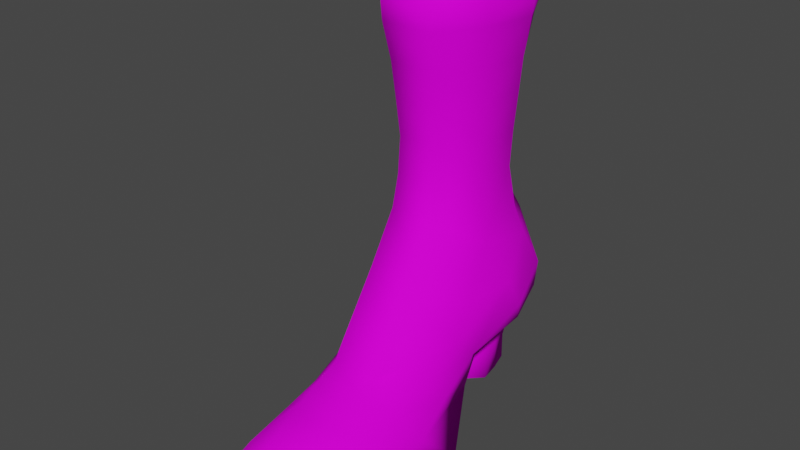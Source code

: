 # Source: womens_boot.blend  (saved by Blender 3.2.14; exported with 4.5.12 LTS)
import bpy
from mathutils import Matrix  # noqa: F401  (used for matrix-valued properties, if any)

bpy.ops.wm.read_factory_settings(use_empty=True)
scene = bpy.context.scene
scene.name = 'Scene'

# ---- collections
col_collection = bpy.data.collections.new('Collection'); scene.collection.children.link(col_collection)

# ---- images (referenced by path relative to the original .blend; pixels are not part of the script)
import os
ASSET_DIR = os.environ.get("B2B_ASSET_DIR", "")  # directory of the original .blend (textures are referenced by path, not embedded)
HERE = os.path.dirname(os.path.abspath(__file__))  # packed textures are extracted next to this script under _unpacked/

def load_image(name, relpath, width, height, colorspace="sRGB"):
    """Load a texture the original file referenced (path relative to the .blend, or extracted next to this script)."""
    p = next((c for c in (os.path.join(HERE, relpath), os.path.join(ASSET_DIR, relpath)) if relpath and os.path.exists(c)), "")
    if p:
        img = bpy.data.images.load(p, check_existing=True)
        img.name = name
    else:  # same state as the original file: an image datablock whose file is absent (Cycles renders it pink)
        img = bpy.data.images.new(name, width, height)
        img.source = "FILE"
        img.filepath = "//" + (relpath or name)
    img.colorspace_settings.name = colorspace
    return img
img_boot_womens_tex_psd = load_image('boot_womens_tex.psd', 'boot_womens_tex.psd', 1024, 1024, 'sRGB')

# ---- materials (node trees are filled in below, after node groups)
mat_boot_womens = bpy.data.materials.new('boot_womens')
mat_boot_womens.use_transparent_shadow = False

# ---- material node trees
mat_boot_womens.use_nodes = True; mat_boot_womens.node_tree.nodes.clear()
_N = mat_boot_womens.node_tree.nodes; _L = mat_boot_womens.node_tree.links
n0 = _N.new('ShaderNodeBsdfPrincipled'); n0.name = 'Principled BSDF'; n0.location = (10, 300)
n0.distribution = 'GGX'
n0.subsurface_method = 'RANDOM_WALK_SKIN'
n0.inputs[2].default_value = 0.8227
n0.inputs[3].default_value = 1.45
n0.inputs[13].default_value = 0.05909
n0.inputs[27].default_value = (0.0, 0.0, 0.0, 1.0)
n0.inputs[28].default_value = 1.0
n1 = _N.new('ShaderNodeOutputMaterial'); n1.name = 'Material Output'; n1.location = (300, 300)
n2 = _N.new('ShaderNodeTexImage'); n2.name = 'Image Texture'; n2.location = (-323, 223)
n2.image = img_boot_womens_tex_psd
_L.new(n0.outputs[0], n1.inputs[0])
_L.new(n2.outputs[0], n0.inputs[0])
n1.is_active_output = True

# ---- world
world_world = bpy.data.worlds.new('World'); scene.world = world_world
world_world.use_nodes = True; world_world.node_tree.nodes.clear()
_N = world_world.node_tree.nodes; _L = world_world.node_tree.links
n0 = _N.new('ShaderNodeOutputWorld'); n0.name = 'World Output'; n0.location = (300, 300)
n1 = _N.new('ShaderNodeBackground'); n1.name = 'Background'; n1.location = (10, 300)
n1.inputs[0].default_value = (0.05088, 0.05088, 0.05088, 1.0)
_L.new(n1.outputs[0], n0.inputs[0])
n0.is_active_output = True
world_world.color = (0.05088, 0.05088, 0.05088)
world_world.use_sun_shadow = False
world_world.sun_shadow_jitter_overblur = 0.0

# ---- meshes
me_circle = bpy.data.meshes.new('Circle')
me_circle.from_pydata([(0.09044, 0.87, -0.4387), (-0.3231, 0.6587, -0.5375), (-0.384, 0.3768, -0.6224), (-0.3625, 0.07936, -0.7788), (-0.4086, -0.3615, -1.102), (-0.4355, -0.6086, -1.131), (-0.4028, -1.001, -1.095), (-0.2764, -1.426, -0.996), (0.01935, -1.65, -0.9439), (0.2892, -1.425, -1.02), (0.4826, -0.9915, -1.09), (0.5224, -0.4457, -1.137), (0.3196, -0.08623, -0.9079), (0.2652, 0.09122, -0.7792), (0.3526, 0.424, -0.6332), (0.301, 0.6761, -0.5287), (-0.1734, 0.5552, -0.749), (0.1359, 0.7045, -0.6779), (-0.2003, 0.2806, -0.8143), (0.1979, 0.4115, -0.7931), (0.1272, 0.2517, -0.8228), (0.1704, 0.5718, -0.742), (0.353, -0.06435, -0.675), (0.4905, -1.077, -0.8763), (0.4846, -0.7011, -0.8804), (0.408, -0.4257, -0.8035), (0.389, -0.8063, -0.713), (0.382, -1.076, -0.7362), (-0.1036, -0.9304, -0.5937), (0.001576, -1.616, -0.7698), (0.02165, -1.685, -0.8332), (0.3317, -1.453, -0.8628), (-0.09395, -1.164, -0.6927), (0.2943, -1.362, -0.7687), (-0.2133, -1.534, -0.87), (-0.3619, -1.069, -0.937), (-0.2034, -1.41, -0.8069), (-0.2491, -1.057, -0.7824), (0.2015, -0.8059, -0.5294), (-0.2713, -0.8086, -0.7476), (0.3862, 0.2522, -0.2826), (0.27, 0.5554, -0.08954), (-0.1486, 0.7828, -0.04727), (0.4112, 0.3441, -0.4835), (0.3341, 0.6562, -0.3309), (-0.1331, 0.8674, -0.2614), (-0.377, 0.626, -0.3439), (-0.4161, 0.3119, -0.4841), (-0.3488, 0.5319, -0.1392), (-0.3698, 0.244, -0.2606), (0.3713, -0.2565, -0.5041), (0.3891, -0.5872, -0.6521), (-0.1456, 0.6575, 0.1474), (-0.1553, 0.602, 0.3761), (-0.1578, 0.6129, 0.615), (-0.1657, 0.6798, 0.8635), (-0.1869, 0.8348, 1.237), (-0.1218, 0.8031, 1.416), (-0.1742, 0.7505, 1.043), (0.1974, -1.074, -0.6301), (-0.2907, -0.5789, -0.6684), (-0.3613, -0.7123, -0.9197), (-0.3604, -0.4546, -0.8358), (-0.3675, -0.08034, -0.6865), (-0.3548, -0.2816, -0.5192), (0.195, -0.6668, -0.3784), (0.2028, -1.173, -0.6659), (0.1939, -0.9291, -0.5788), (-0.1016, -0.8088, -0.5421), (-0.09408, -1.077, -0.6528), (-0.1226, -0.6781, -0.395), (0.1816, -0.432, -0.09727), (-0.1619, -0.403, -0.0917), (-0.1745, -0.1924, 0.2171), (0.1556, -0.2127, 0.2137), (-0.1727, -0.1452, 0.4154), (0.1258, -0.1549, 0.4255), (0.2511, 0.4774, 0.1016), (0.2893, 0.1229, 0.001102), (0.3581, -0.1495, -0.2887), (0.2317, 0.1095, 0.4086), (0.231, 0.4263, 0.3886), (-0.2822, -0.1335, -0.2472), (-0.27, 0.09824, -7.153e-05), (-0.2789, 0.4775, 0.08435), (-0.2534, 0.4242, 0.3826), (-0.2779, 0.119, 0.3969), (-0.1633, -0.136, 0.6581), (0.1336, -0.145, 0.6594), (0.2347, 0.1202, 0.6391), (0.2352, 0.4408, 0.6169), (-0.2568, 0.4383, 0.6127), (-0.2817, 0.128, 0.6322), (-0.169, -0.1688, 0.9034), (0.1406, -0.1779, 0.9047), (0.2464, 0.1205, 0.8831), (0.2482, 0.4608, 0.8659), (-0.2684, 0.458, 0.8615), (-0.2936, 0.1287, 0.8756), (-0.1772, -0.1992, 1.128), (0.1497, -0.2093, 1.129), (0.2611, 0.1105, 1.098), (0.2628, 0.4695, 1.078), (-0.2826, 0.4671, 1.071), (-0.3087, 0.1191, 1.09), (-0.1917, -0.2577, 1.373), (0.1657, -0.2687, 1.374), (0.2866, 0.07888, 1.347), (0.2914, 0.4891, 1.317), (-0.3088, 0.4866, 1.309), (-0.3345, 0.08799, 1.338), (-0.1296, -0.1718, 1.621), (0.1104, -0.1801, 1.615), (0.1943, 0.07909, 1.623), (0.1881, 0.4826, 1.506), (-0.2054, 0.5043, 1.502), (-0.244, 0.08717, 1.615), (-0.1235, 0.4608, -0.9378), (0.1534, 0.5575, -0.9129), (-0.1443, 0.2612, -0.9439), (0.1463, 0.3588, -0.9475), (0.09761, 0.2438, -0.9445), (0.1531, 0.4758, -0.938), (-0.1551, 0.4562, -1.13), (-0.07923, 0.5779, -1.101), (-0.1933, 0.2223, -1.1), (0.1825, 0.3312, -1.132), (0.1194, 0.2016, -1.098), (0.159, 0.4737, -1.129), (-0.0807, 0.6998, -0.6714), (-0.06314, 0.5528, -0.9064), (-0.1275, 0.8641, -0.432), (0.0856, 0.7848, -0.0567), (0.08484, 0.8736, -0.268), (0.07102, 0.6622, 0.1409), (0.06126, 0.6067, 0.3696), (0.06288, 0.6179, 0.6077), (0.06781, 0.6855, 0.8555), (0.07297, 0.7557, 1.036), (0.08087, 0.8406, 1.229), (0.02631, 0.8235, 1.417), (0.1373, 0.5826, -1.107), (-0.1962, -0.2726, 1.57), (0.1706, -0.2838, 1.571), (0.2956, 0.06512, 1.593), (0.2956, 0.5105, 1.451), (-0.3438, 0.07441, 1.584), (-0.3127, 0.5084, 1.443), (0.08651, 0.9141, 1.363), (-0.1977, 0.8758, 1.372), (-0.02211, 0.2343, 0.1888), (-0.3573, 0.1716, -0.7205)], [], [(8, 7, 6, 9), (9, 6, 5, 10), (10, 5, 4, 11), (11, 4, 3, 12), (12, 3, 151, 13), (1, 16, 18, 2), (14, 19, 21, 15), (20, 18, 119, 121), (16, 129, 130, 117), (15, 21, 17, 0), (13, 20, 19, 14), (131, 129, 16, 1), (2, 18, 20, 13), (47, 2, 151), (12, 13, 22, 25), (24, 11, 12, 25), (24, 26, 27, 23), (25, 51, 26, 24), (22, 50, 51), (69, 37, 36, 32), (23, 10, 11, 24), (9, 10, 23, 31), (68, 60, 39, 28), (9, 31, 30, 8), (29, 30, 31, 33), (33, 31, 23, 27), (7, 8, 30, 34), (29, 36, 34, 30), (35, 34, 36, 37), (29, 32, 36), (33, 66, 29), (26, 51, 38, 67), (132, 41, 44, 133), (41, 40, 43), (22, 43, 40, 50), (6, 7, 34, 35), (14, 43, 22, 13), (15, 44, 43, 14), (0, 133, 44, 15), (48, 42, 45, 46), (47, 49, 48), (27, 59, 66, 33), (46, 45, 131, 1), (59, 27, 26, 67), (37, 69, 28, 39), (35, 37, 39, 61), (62, 61, 39, 60), (5, 6, 35, 61), (49, 47, 63, 64), (2, 47, 46, 1), (60, 64, 63), (4, 5, 61, 62), (70, 64, 60, 68), (38, 51, 50, 65), (66, 32, 29), (67, 38, 68, 28), (28, 69, 59, 67), (66, 59, 69, 32), (38, 65, 70, 68), (65, 71, 72, 70), (50, 79, 71, 65), (82, 64, 70, 72), (71, 74, 73, 72), (74, 76, 75, 73), (41, 132, 134), (78, 40, 41, 77), (79, 78, 74, 71), (80, 76, 74, 78), (81, 80, 78, 77), (79, 50, 40, 78), (135, 81, 77, 134), (82, 72, 73, 83), (49, 64, 82, 83), (84, 48, 49, 83), (48, 84, 52), (75, 86, 83, 73), (85, 84, 83, 86), (53, 52, 84, 85), (86, 92, 91, 85), (80, 81, 90, 89), (75, 87, 92, 86), (76, 88, 87, 75), (80, 89, 88, 76), (88, 94, 93, 87), (87, 93, 98, 92), (89, 95, 94, 88), (92, 98, 97, 91), (89, 90, 96, 95), (94, 100, 99, 93), (93, 99, 104, 98), (95, 101, 100, 94), (98, 104, 103, 97), (95, 96, 102, 101), (100, 106, 105, 99), (99, 105, 110, 104), (101, 107, 106, 100), (104, 110, 109, 103), (101, 102, 108, 107), (106, 143, 142, 105), (105, 142, 146, 110), (107, 144, 143, 106), (110, 146, 147, 109), (107, 108, 145, 144), (148, 145, 108, 139), (139, 108, 102, 138), (138, 102, 96, 137), (137, 96, 90, 136), (136, 90, 81, 135), (54, 53, 85, 91), (55, 54, 91, 97), (58, 55, 97, 103), (56, 58, 103, 109), (149, 56, 109, 147), (122, 120, 126, 128), (121, 119, 125, 127), (21, 19, 120, 122), (18, 16, 117, 119), (17, 21, 122, 118), (19, 20, 121, 120), (127, 125, 123, 126), (119, 117, 123, 125), (118, 122, 128, 141), (120, 121, 127, 126), (117, 130, 124, 123), (118, 130, 129, 17), (131, 0, 17, 129), (42, 132, 133, 45), (3, 4, 62, 63), (52, 134, 132, 42), (53, 135, 134, 52), (54, 136, 135, 53), (55, 137, 136, 54), (56, 139, 138, 58), (149, 148, 139, 56), (58, 138, 137, 55), (130, 118, 141, 124), (126, 123, 128), (123, 124, 141, 128), (112, 113, 150), (116, 111, 150), (114, 140, 150), (140, 57, 150), (111, 112, 150), (113, 114, 150), (115, 116, 150), (57, 115, 150), (112, 111, 142, 143), (113, 112, 143, 144), (114, 113, 144, 145), (111, 116, 146, 142), (116, 115, 147, 146), (140, 114, 145, 148), (115, 57, 149, 147), (57, 140, 148, 149), (2, 13, 151), (25, 22, 51), (77, 41, 134), (44, 41, 43), (42, 48, 52), (46, 47, 48), (63, 47, 151, 3), (45, 133, 0, 131), (62, 60, 63)])
me_circle.polygons.foreach_set('use_smooth', [True] * 163)
_uv = me_circle.uv_layers.new(name='UVMap')
_uv.uv.foreach_set('vector', [0.8328, 0.01388, 0.9058, 0.06024, 0.9542, 0.1655, 0.7721, 0.07875, 0.7721, 0.07875, 0.9542, 0.1655, 0.98, 0.2663, 0.7319, 0.1928, 0.7319, 0.1928, 0.98, 0.2663, 0.9857, 0.3457, 0.7197, 0.3259, 0.7197, 0.3259, 0.9857, 0.3457, 0.9416, 0.4271, 0.7347, 0.4096, 0.7347, 0.4096, 0.9416, 0.4271, 0.928, 0.4761, 0.7619, 0.456, 0.8948, 0.9498, 0.8832, 0.8998, 0.9289, 0.8723, 0.9359, 0.9199, 0.7494, 0.8967, 0.7724, 0.8623, 0.797, 0.8876, 0.7772, 0.9338, 0.7724, 0.4967, 0.91, 0.5348, 0.929, 0.6558, 0.7658, 0.6366, 0.8832, 0.8998, 0.8532, 0.9207, 0.8641, 0.8625, 0.8881, 0.8548, 0.7772, 0.9338, 0.797, 0.8876, 0.8124, 0.9132, 0.8145, 0.9664, 0.7149, 0.8431, 0.7511, 0.8356, 0.7724, 0.8623, 0.7494, 0.8967, 0.8502, 0.9736, 0.8532, 0.9207, 0.8832, 0.8998, 0.8948, 0.9498, 0.9137, 0.5066, 0.91, 0.5348, 0.7724, 0.4967, 0.7619, 0.456, 0.06047, 0.4424, 0.04274, 0.4198, 0.07971, 0.4002, 0.5428, 0.2856, 0.5554, 0.3329, 0.511, 0.3332, 0.4761, 0.272, 0.4338, 0.2263, 0.4974, 0.2111, 0.5428, 0.2856, 0.4761, 0.272, 0.4338, 0.2263, 0.3979, 0.248, 0.3558, 0.2186, 0.3768, 0.192, 0.4761, 0.272, 0.4228, 0.2851, 0.3979, 0.248, 0.4338, 0.2263, 0.4703, 0.3883, 0.4683, 0.4157, 0.3942, 0.3736, 0.2877, 0.146, 0.2417, 0.1343, 0.2747, 0.07134, 0.288, 0.1247, 0.3768, 0.192, 0.4004, 0.1615, 0.4974, 0.2111, 0.4338, 0.2263, 0.3835, 0.02719, 0.4701, 0.07728, 0.4297, 0.1033, 0.3676, 0.05445, 0.2276, 0.2976, 0.1801, 0.2944, 0.2018, 0.2536, 0.2453, 0.2761, 0.3835, 0.02719, 0.3676, 0.05445, 0.3133, 0.03732, 0.3118, 0.01435, 0.3115, 0.05055, 0.3133, 0.03732, 0.3676, 0.05445, 0.3626, 0.07779, 0.3626, 0.07779, 0.3676, 0.05445, 0.4297, 0.1033, 0.3982, 0.1258, 0.2467, 0.03512, 0.3118, 0.01435, 0.3133, 0.03732, 0.2768, 0.04784, 0.3115, 0.05055, 0.2747, 0.07134, 0.2768, 0.04784, 0.3133, 0.03732, 0.2011, 0.1188, 0.2768, 0.04784, 0.2747, 0.07134, 0.2417, 0.1343, 0.3115, 0.05055, 0.288, 0.1247, 0.2747, 0.07134, 0.3626, 0.07779, 0.3517, 0.1212, 0.3115, 0.05055, 0.3979, 0.248, 0.4228, 0.2851, 0.3688, 0.2888, 0.3544, 0.2653, 0.264, 0.9444, 0.2086, 0.957, 0.2044, 0.9057, 0.2642, 0.9029, 0.6099, 0.5194, 0.5581, 0.4714, 0.5773, 0.4434, 0.4703, 0.3883, 0.5773, 0.4434, 0.5581, 0.4714, 0.4683, 0.4157, 0.1682, 0.09949, 0.2467, 0.03512, 0.2768, 0.04784, 0.2011, 0.1188, 0.5967, 0.4227, 0.5773, 0.4434, 0.4703, 0.3883, 0.5152, 0.3757, 0.1994, 0.8679, 0.2044, 0.9057, 0.1373, 0.8997, 0.1446, 0.8649, 0.2592, 0.8708, 0.2642, 0.9029, 0.2044, 0.9057, 0.1994, 0.8679, 0.37, 0.9449, 0.3068, 0.9456, 0.3025, 0.9045, 0.366, 0.9015, 0.06047, 0.4424, 0.08813, 0.4811, 0.04158, 0.5194, 0.3982, 0.1258, 0.3538, 0.1441, 0.3517, 0.1212, 0.3626, 0.07779, 0.366, 0.9015, 0.3025, 0.9045, 0.3043, 0.871, 0.365, 0.8625, 0.3379, 0.2408, 0.3558, 0.2186, 0.3979, 0.248, 0.3544, 0.2653, 0.2402, 0.2249, 0.2659, 0.2534, 0.2453, 0.2761, 0.2018, 0.2536, 0.2224, 0.1934, 0.2402, 0.2249, 0.2018, 0.2536, 0.1665, 0.2318, 0.132, 0.2703, 0.1665, 0.2318, 0.2018, 0.2536, 0.1801, 0.2944, 0.1276, 0.2056, 0.1954, 0.1739, 0.2224, 0.1934, 0.1665, 0.2318, 0.08813, 0.4811, 0.06047, 0.4424, 0.1637, 0.3842, 0.178, 0.4132, 0.4245, 0.8605, 0.4311, 0.8908, 0.366, 0.9015, 0.365, 0.8625, 0.2408, 0.3679, 0.178, 0.4132, 0.1637, 0.3842, 0.09064, 0.2352, 0.1276, 0.2056, 0.1665, 0.2318, 0.132, 0.2703, 0.2599, 0.4236, 0.178, 0.4132, 0.2408, 0.3679, 0.2736, 0.3844, 0.3613, 0.3764, 0.3942, 0.3736, 0.4683, 0.4157, 0.3921, 0.4151, 0.3517, 0.1212, 0.288, 0.1247, 0.3115, 0.05055, 0.7003, 0.2611, 0.7003, 0.3253, 0.6382, 0.3253, 0.6382, 0.2611, 0.6382, 0.2611, 0.6382, 0.1969, 0.7003, 0.1969, 0.7003, 0.2611, 0.3517, 0.1212, 0.3538, 0.1441, 0.2877, 0.146, 0.288, 0.1247, 0.7003, 0.3253, 0.7003, 0.3805, 0.6382, 0.3805, 0.6382, 0.3253, 0.7003, 0.3805, 0.7003, 0.4411, 0.6382, 0.4411, 0.6382, 0.3805, 0.4683, 0.4157, 0.4801, 0.4533, 0.4155, 0.4789, 0.3921, 0.4151, 0.1543, 0.4633, 0.178, 0.4132, 0.2599, 0.4236, 0.2292, 0.4893, 0.7003, 0.4411, 0.7003, 0.5056, 0.6382, 0.5056, 0.6382, 0.4411, 0.7003, 0.5056, 0.7003, 0.5631, 0.6382, 0.5631, 0.6382, 0.5056, 0.2086, 0.957, 0.264, 0.9444, 0.2658, 0.9898, 0.5153, 0.5232, 0.5581, 0.4714, 0.6099, 0.5194, 0.5783, 0.5607, 0.4801, 0.4533, 0.5153, 0.5232, 0.4432, 0.5447, 0.4155, 0.4789, 0.4917, 0.6012, 0.44, 0.5913, 0.4432, 0.5447, 0.5153, 0.5232, 0.5538, 0.6139, 0.4917, 0.6012, 0.5153, 0.5232, 0.5783, 0.5607, 0.4801, 0.4533, 0.4683, 0.4157, 0.5581, 0.4714, 0.5153, 0.5232, 0.5854, 0.6221, 0.5538, 0.6139, 0.5783, 0.5607, 0.6085, 0.5821, 0.1543, 0.4633, 0.2292, 0.4893, 0.2037, 0.551, 0.1302, 0.5304, 0.08813, 0.4811, 0.178, 0.4132, 0.1543, 0.4633, 0.1302, 0.5304, 0.05529, 0.5582, 0.04158, 0.5194, 0.08813, 0.4811, 0.1302, 0.5304, 0.04158, 0.5194, 0.05529, 0.5582, 0.023, 0.5819, 0.2087, 0.5874, 0.1411, 0.598, 0.1302, 0.5304, 0.2037, 0.551, 0.08271, 0.6128, 0.05529, 0.5582, 0.1302, 0.5304, 0.1411, 0.598, 0.05052, 0.6214, 0.023, 0.5819, 0.05529, 0.5582, 0.08271, 0.6128, 0.1411, 0.598, 0.1527, 0.6422, 0.09386, 0.6565, 0.08271, 0.6128, 0.4917, 0.6012, 0.5538, 0.6139, 0.5438, 0.6582, 0.4823, 0.6455, 0.2087, 0.5874, 0.2199, 0.632, 0.1527, 0.6422, 0.1411, 0.598, 0.7003, 0.5631, 0.7003, 0.6101, 0.6382, 0.6101, 0.6382, 0.5631, 0.4917, 0.6012, 0.4823, 0.6455, 0.4299, 0.6359, 0.44, 0.5913, 0.7003, 0.6101, 0.7003, 0.66, 0.6382, 0.66, 0.6382, 0.6101, 0.2199, 0.632, 0.236, 0.6724, 0.166, 0.6871, 0.1527, 0.6422, 0.4823, 0.6455, 0.4705, 0.691, 0.4124, 0.6796, 0.4299, 0.6359, 0.1527, 0.6422, 0.166, 0.6871, 0.1052, 0.7032, 0.09386, 0.6565, 0.4823, 0.6455, 0.5438, 0.6582, 0.5336, 0.7053, 0.4705, 0.691, 0.7003, 0.66, 0.7003, 0.7023, 0.6382, 0.7023, 0.6382, 0.66, 0.236, 0.6724, 0.25, 0.7142, 0.179, 0.7254, 0.166, 0.6871, 0.4705, 0.691, 0.4589, 0.7297, 0.3956, 0.7206, 0.4124, 0.6796, 0.166, 0.6871, 0.179, 0.7254, 0.1161, 0.7416, 0.1052, 0.7032, 0.4705, 0.691, 0.5336, 0.7053, 0.5238, 0.7439, 0.4589, 0.7297, 0.7003, 0.7023, 0.7003, 0.7501, 0.6382, 0.7501, 0.6382, 0.7023, 0.25, 0.7142, 0.2661, 0.7577, 0.1974, 0.7664, 0.179, 0.7254, 0.4589, 0.7297, 0.4439, 0.7724, 0.3777, 0.7652, 0.3956, 0.7206, 0.179, 0.7254, 0.1974, 0.7664, 0.1275, 0.7842, 0.1161, 0.7416, 0.4589, 0.7297, 0.5238, 0.7439, 0.5137, 0.7861, 0.4439, 0.7724, 0.7003, 0.7501, 0.7003, 0.7864, 0.6382, 0.7864, 0.6382, 0.7501, 0.2661, 0.7577, 0.2845, 0.805, 0.2103, 0.8067, 0.1974, 0.7664, 0.4439, 0.7724, 0.4337, 0.8105, 0.3691, 0.8048, 0.3777, 0.7652, 0.1974, 0.7664, 0.2103, 0.8067, 0.132, 0.8082, 0.1275, 0.7842, 0.4439, 0.7724, 0.5137, 0.7861, 0.5103, 0.8088, 0.4337, 0.8105, 0.5724, 0.8232, 0.5103, 0.8088, 0.5137, 0.7861, 0.5738, 0.7932, 0.5738, 0.7932, 0.5137, 0.7861, 0.5238, 0.7439, 0.5721, 0.7528, 0.5721, 0.7528, 0.5238, 0.7439, 0.5336, 0.7053, 0.573, 0.7156, 0.573, 0.7156, 0.5336, 0.7053, 0.5438, 0.6582, 0.576, 0.6678, 0.576, 0.6678, 0.5438, 0.6582, 0.5538, 0.6139, 0.5854, 0.6221, 0.06039, 0.6688, 0.05052, 0.6214, 0.08271, 0.6128, 0.09386, 0.6565, 0.06046, 0.7166, 0.06039, 0.6688, 0.09386, 0.6565, 0.1052, 0.7032, 0.06213, 0.7533, 0.06046, 0.7166, 0.1052, 0.7032, 0.1161, 0.7416, 0.06222, 0.7891, 0.06213, 0.7533, 0.1161, 0.7416, 0.1275, 0.7842, 0.06114, 0.8214, 0.06222, 0.7891, 0.1275, 0.7842, 0.132, 0.8082, 0.8005, 0.8409, 0.7805, 0.8281, 0.7927, 0.7956, 0.8139, 0.8076, 0.7658, 0.6366, 0.929, 0.6558, 0.9332, 0.6837, 0.7657, 0.6828, 0.797, 0.8876, 0.7724, 0.8623, 0.7805, 0.8281, 0.8005, 0.8409, 0.9289, 0.8723, 0.8832, 0.8998, 0.8881, 0.8548, 0.9265, 0.8481, 0.8124, 0.9132, 0.797, 0.8876, 0.8005, 0.8409, 0.8141, 0.8534, 0.7724, 0.8623, 0.7511, 0.8356, 0.7605, 0.8164, 0.7805, 0.8281, 0.8076, 0.7063, 0.8904, 0.7078, 0.8927, 0.7647, 0.8018, 0.7489, 0.9265, 0.8481, 0.8881, 0.8548, 0.8897, 0.8169, 0.9324, 0.8186, 0.8141, 0.8534, 0.8005, 0.8409, 0.8139, 0.8076, 0.8298, 0.8176, 0.7805, 0.8281, 0.7605, 0.8164, 0.7685, 0.7901, 0.7927, 0.7956, 0.8881, 0.8548, 0.8641, 0.8625, 0.8651, 0.8222, 0.8897, 0.8169, 0.8141, 0.8534, 0.8641, 0.8625, 0.8532, 0.9207, 0.8124, 0.9132, 0.8502, 0.9736, 0.8145, 0.9664, 0.8124, 0.9132, 0.8532, 0.9207, 0.3068, 0.9456, 0.264, 0.9444, 0.2642, 0.9029, 0.3025, 0.9045, 0.0406, 0.338, 0.09064, 0.2352, 0.132, 0.2703, 0.08688, 0.345, 0.3103, 0.9895, 0.2658, 0.9898, 0.264, 0.9444, 0.3068, 0.9456, 0.4907, 0.9216, 0.4907, 0.9685, 0.4424, 0.9685, 0.4424, 0.9216, 0.5301, 0.9216, 0.5301, 0.9685, 0.4907, 0.9685, 0.4907, 0.9216, 0.572, 0.9216, 0.572, 0.9685, 0.5301, 0.9685, 0.5301, 0.9216, 0.6477, 0.9216, 0.6477, 0.9685, 0.6076, 0.9685, 0.6076, 0.9216, 0.6782, 0.9216, 0.6782, 0.9685, 0.6477, 0.9685, 0.6477, 0.9216, 0.6076, 0.9216, 0.6076, 0.9685, 0.572, 0.9685, 0.572, 0.9216, 0.8641, 0.8625, 0.8141, 0.8534, 0.8298, 0.8176, 0.8651, 0.8222, 0.8018, 0.7489, 0.8927, 0.7647, 0.8097, 0.7793, 0.8927, 0.7647, 0.8761, 0.8053, 0.8243, 0.8037, 0.8097, 0.7793, 0.1073, 0.9433, 0.08966, 0.9646, 0.06515, 0.931, 0.08825, 0.8971, 0.1073, 0.9183, 0.06515, 0.931, 0.05086, 0.9644, 0.02884, 0.9364, 0.06515, 0.931, 0.02884, 0.9364, 0.02998, 0.9222, 0.06515, 0.931, 0.1073, 0.9183, 0.1073, 0.9433, 0.06515, 0.931, 0.08966, 0.9646, 0.05086, 0.9644, 0.06515, 0.931, 0.04855, 0.899, 0.08825, 0.8971, 0.06515, 0.931, 0.02998, 0.9222, 0.04855, 0.899, 0.06515, 0.931, 0.7003, 0.8102, 0.6382, 0.8102, 0.6382, 0.7864, 0.7003, 0.7864, 0.4318, 0.8276, 0.3823, 0.826, 0.3691, 0.8048, 0.4337, 0.8105, 0.5065, 0.8297, 0.4318, 0.8276, 0.4337, 0.8105, 0.5103, 0.8088, 0.2746, 0.8223, 0.2201, 0.8323, 0.2103, 0.8067, 0.2845, 0.805, 0.2201, 0.8323, 0.1345, 0.831, 0.132, 0.8082, 0.2103, 0.8067, 0.5664, 0.8414, 0.5065, 0.8297, 0.5103, 0.8088, 0.5724, 0.8232, 0.1345, 0.831, 0.074, 0.8415, 0.06114, 0.8214, 0.132, 0.8082, 0.6981, 0.9216, 0.6981, 0.9685, 0.6782, 0.9685, 0.6782, 0.9216, 0.9137, 0.5066, 0.7619, 0.456, 0.928, 0.4761, 0.4761, 0.272, 0.511, 0.3332, 0.4228, 0.2851, 0.5783, 0.5607, 0.6099, 0.5194, 0.6085, 0.5821, 0.2044, 0.9057, 0.2086, 0.957, 0.1373, 0.8997, 0.3068, 0.9456, 0.37, 0.9449, 0.3103, 0.9895, 0.366, 0.9015, 0.4311, 0.8908, 0.37, 0.9449, 0.1637, 0.3842, 0.06047, 0.4424, 0.07971, 0.4002, 0.1398, 0.3644, 0.3025, 0.9045, 0.2642, 0.9029, 0.2592, 0.8708, 0.3043, 0.871, 0.132, 0.2703, 0.1801, 0.2944, 0.08688, 0.345])
me_circle.materials.append(mat_boot_womens)
me_circle.update()

# ---- objects
ob_ref_side = bpy.data.objects.new('ref_side', None)
ob_ref_bot = bpy.data.objects.new('ref_bot', None)
ob_boot_womens = bpy.data.objects.new('boot_womens', me_circle)

# ---- transforms, parenting, visibility, modifiers, constraints
ob_ref_side.location = (-4.073, -0.1887, 1.352)
ob_ref_side.rotation_euler = (1.571, 0.0, 4.712)
ob_ref_side.empty_display_type = 'IMAGE'
ob_ref_side.empty_display_size = 5.0
ob_ref_bot.location = (0.3213, 0.104, 0.0)
ob_ref_bot.rotation_euler = (0.0, -0.0, 3.36)
ob_ref_bot.empty_display_type = 'IMAGE'
ob_ref_bot.empty_display_size = 5.0
ob_boot_womens.location = (0.02879, 0.2376, 0.6301)

# ---- collection membership
col_collection.objects.link(ob_ref_side)
col_collection.objects.link(ob_ref_bot)
col_collection.objects.link(ob_boot_womens)

# ---- scene / render settings (as saved in the file)
scene.frame_start = 1; scene.frame_end = 250; scene.frame_set(0)
scene.render.engine = 'BLENDER_EEVEE_NEXT'
scene.cycles.sampling_pattern = 'TABULATED_SOBOL'
scene.cycles.use_light_tree = False
scene.view_settings.view_transform = 'Filmic'
bpy.context.view_layer.update()

# ---- added for rendering (the .blend has no active camera and no usable light): camera, sun
cam_auto = bpy.data.cameras.new('AutoCamera')
cam_auto.lens = 50.0
cam_auto.sensor_width = 36.0
cam_auto.clip_end = 1000.0
ob_auto_camera = bpy.data.objects.new('AutoCamera', cam_auto)
scene.collection.objects.link(ob_auto_camera)
ob_auto_camera.location = (3.69007, -4.48926, 3.76762)
ob_auto_camera.rotation_euler = (1.09748, -7.21219e-08, 0.694738)
scene.camera = ob_auto_camera
light_auto_sun = bpy.data.lights.new('AutoSun', 'SUN')
light_auto_sun.energy = 3.0
light_auto_sun.angle = 0.0523599
ob_auto_sun = bpy.data.objects.new('AutoSun', light_auto_sun)
scene.collection.objects.link(ob_auto_sun)
ob_auto_sun.rotation_euler = (0.872665, 0.174533, 0.523599)
bpy.context.view_layer.update()
